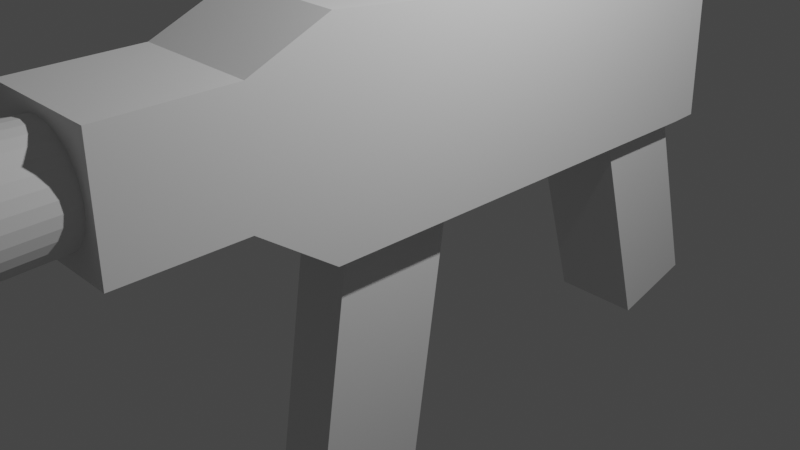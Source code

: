 # Source: SwiftSpark.blend  (saved by Blender 2.80.75; exported with 4.5.12 LTS)
import bpy
from mathutils import Matrix  # noqa: F401  (used for matrix-valued properties, if any)

bpy.ops.wm.read_factory_settings(use_empty=True)
scene = bpy.context.scene
scene.name = 'Scene'

# ---- collections
col_collection = bpy.data.collections.new('Collection'); scene.collection.children.link(col_collection)

# ---- world
world_world = bpy.data.worlds.new('World'); scene.world = world_world
world_world.use_nodes = True; world_world.node_tree.nodes.clear()
_N = world_world.node_tree.nodes; _L = world_world.node_tree.links
n0 = _N.new('ShaderNodeOutputWorld'); n0.name = 'World Output'; n0.location = (300, 300)
n1 = _N.new('ShaderNodeBackground'); n1.name = 'Background'; n1.location = (10, 300)
n1.inputs[0].default_value = (0.05088, 0.05088, 0.05088, 1.0)
_L.new(n1.outputs[0], n0.inputs[0])
n0.is_active_output = True
world_world.color = (0.05088, 0.05088, 0.05088)
world_world.use_sun_shadow = False
world_world.sun_shadow_jitter_overblur = 0.0

# ---- cameras
cam_camera = bpy.data.cameras.new('Camera')
cam_camera.clip_end = 100.0
cam_camera.ortho_scale = 7.314

# ---- lights
light_light = bpy.data.lights.new('Light', 'POINT')
light_light.transmission_factor = 0.0
light_light.energy = 1000.0
light_light.shadow_soft_size = 0.1
light_light.shadow_maximum_resolution = 0.006
light_light.use_absolute_resolution = True

# ---- meshes
me_cube_002 = bpy.data.meshes.new('Cube.002')
me_cube_002.from_pydata([(-0.5256, -2.432, -0.9928), (-0.5256, -2.432, 0.8058), (-0.5256, 1.585, -0.9918), (-0.5256, 1.531, 0.4037), (0.5256, -2.432, -0.9928), (0.5256, -2.432, 0.8058), (0.5256, 1.585, -0.9918), (0.5256, 1.531, 0.4037), (-0.5256, -3.118, -0.5128), (-0.5256, -3.118, 0.5128), (0.5256, -3.118, 0.5128), (0.5256, -3.118, -0.5128), (4.314e-08, -4.111, 0.4245), (3.896e-08, -5.344, 0.47), (0.08281, -4.111, 0.4163), (0.0917, -5.344, 0.461), (0.1624, -4.111, 0.3922), (0.1799, -5.344, 0.4343), (0.2358, -4.111, 0.3529), (0.2611, -5.344, 0.3908), (0.3002, -4.111, 0.3002), (0.3324, -5.344, 0.3324), (0.3529, -4.111, 0.2358), (0.3908, -5.344, 0.2611), (0.3922, -4.111, 0.1624), (0.4343, -5.344, 0.1799), (0.4163, -4.111, 0.08281), (0.461, -5.344, 0.0917), (0.4245, -4.111, -1.182e-07), (0.47, -5.344, -1.784e-07), (0.4163, -4.111, -0.08281), (0.461, -5.344, -0.0917), (0.3922, -4.111, -0.1624), (0.4343, -5.344, -0.1799), (0.3529, -4.111, -0.2358), (0.3908, -5.344, -0.2611), (0.3002, -4.111, -0.3002), (0.3324, -5.344, -0.3324), (0.2358, -4.111, -0.3529), (0.2611, -5.344, -0.3908), (0.1624, -4.111, -0.3922), (0.1799, -5.344, -0.4343), (0.08281, -4.111, -0.4163), (0.0917, -5.344, -0.461), (-9.518e-08, -4.111, -0.4245), (-1.142e-07, -5.344, -0.47), (-0.08281, -4.111, -0.4163), (-0.0917, -5.344, -0.461), (-0.1624, -4.111, -0.3922), (-0.1799, -5.344, -0.4343), (-0.2358, -4.111, -0.3529), (-0.2611, -5.344, -0.3908), (-0.3002, -4.111, -0.3002), (-0.3324, -5.344, -0.3324), (-0.3529, -4.111, -0.2358), (-0.3908, -5.344, -0.2611), (-0.3922, -4.111, -0.1624), (-0.4343, -5.344, -0.1799), (-0.4163, -4.111, -0.08281), (-0.461, -5.344, -0.0917), (-0.4245, -4.111, 2.866e-07), (-0.47, -5.344, 2.698e-07), (-0.4163, -4.111, 0.08281), (-0.461, -5.344, 0.0917), (-0.3922, -4.111, 0.1624), (-0.4343, -5.344, 0.1799), (-0.3529, -4.111, 0.2358), (-0.3908, -5.344, 0.2611), (-0.3002, -4.111, 0.3002), (-0.3324, -5.344, 0.3324), (-0.2358, -4.111, 0.3529), (-0.2611, -5.344, 0.3908), (-0.1624, -4.111, 0.3922), (-0.1799, -5.344, 0.4343), (-0.08281, -4.111, 0.4163), (-0.0917, -5.344, 0.461), (-0.5256, -4.178, -0.5128), (-0.5256, -4.178, 0.5128), (0.5256, -4.178, 0.5128), (0.5256, -4.178, -0.5128), (-0.25, -2.466, -3.439), (-0.25, -2.021, -0.2932), (-0.25, -1.465, -3.58), (-0.25, -1.02, -0.4348), (0.25, -2.466, -3.439), (0.25, -2.021, -0.2932), (0.25, -1.465, -3.58), (0.25, -1.02, -0.4348), (-0.3982, 1.332, -2.938), (-0.3982, 0.5504, -0.3036), (-0.3982, 2.095, -2.712), (-0.3982, 1.044, -0.8119), (0.3982, 1.332, -2.938), (0.3982, 0.5504, -0.3036), (0.3982, 2.095, -2.712), (0.3982, 1.044, -0.8119), (-0.3982, 0.8217, -1.218), (-0.3982, 1.585, -0.9918), (0.3982, 1.585, -0.9918), (0.3982, 0.8217, -1.218), (-0.5256, 1.77, 0.4131), (-0.5256, 1.825, -0.9824), (0.5256, 1.825, -0.9824), (0.3982, 1.825, -0.9824), (0.5256, 1.77, 0.4131), (-0.3982, 1.825, -0.9824)], [], [(0, 1, 3, 2), (3, 7, 104, 100), (6, 7, 5, 4), (4, 5, 10, 11), (7, 3, 1, 5), (10, 9, 77, 78), (1, 0, 8, 9), (0, 4, 11, 8), (5, 1, 9, 10), (12, 13, 15, 14), (14, 15, 17, 16), (16, 17, 19, 18), (18, 19, 21, 20), (20, 21, 23, 22), (22, 23, 25, 24), (24, 25, 27, 26), (26, 27, 29, 28), (28, 29, 31, 30), (30, 31, 33, 32), (32, 33, 35, 34), (34, 35, 37, 36), (36, 37, 39, 38), (38, 39, 41, 40), (40, 41, 43, 42), (42, 43, 45, 44), (44, 45, 47, 46), (46, 47, 49, 48), (48, 49, 51, 50), (50, 51, 53, 52), (52, 53, 55, 54), (54, 55, 57, 56), (56, 57, 59, 58), (58, 59, 61, 60), (60, 61, 63, 62), (62, 63, 65, 64), (64, 65, 67, 66), (66, 67, 69, 68), (68, 69, 71, 70), (70, 71, 73, 72), (15, 13, 75, 73, 71, 69, 67, 65, 63, 61, 59, 57, 55, 53, 51, 49, 47, 45, 43, 41, 39, 37, 35, 33, 31, 29, 27, 25, 23, 21, 19, 17), (72, 73, 75, 74), (74, 75, 13, 12), (12, 14, 16, 18, 20, 22, 24, 26, 28, 30, 32, 34, 36, 38, 40, 42, 44, 46, 48, 50, 52, 54, 56, 58, 60, 62, 64, 66, 68, 70, 72, 74), (79, 78, 77, 76), (11, 10, 78, 79), (8, 11, 79, 76), (9, 8, 76, 77), (80, 81, 83, 82), (82, 83, 87, 86), (86, 87, 85, 84), (84, 85, 81, 80), (82, 86, 84, 80), (87, 83, 81, 85), (96, 89, 91, 97), (98, 95, 93, 99), (99, 93, 89, 96), (90, 94, 92, 88), (92, 99, 96, 88), (94, 98, 99, 92), (88, 96, 97, 90), (90, 97, 98, 94), (0, 2, 97, 91, 95, 98, 6, 4), (101, 100, 104, 102, 103, 105), (2, 3, 100, 101), (97, 2, 101, 105), (98, 97, 105, 103), (7, 6, 102, 104), (6, 98, 103, 102)])
_uv = me_cube_002.uv_layers.new(name='UVMap')
_uv.uv.foreach_set('vector', [0.375, 0.0, 0.625, 0.0, 0.625, 0.25, 0.375, 0.25, 0.875, 0.5, 0.625, 0.5, 0.625, 0.5, 0.875, 0.5, 0.375, 0.5, 0.625, 0.5, 0.625, 0.75, 0.375, 0.75, 0.375, 0.75, 0.625, 0.75, 0.625, 0.75, 0.375, 0.75, 0.625, 0.5, 0.875, 0.5, 0.875, 0.75, 0.625, 0.75, 0.625, 0.75, 0.875, 0.75, 0.875, 0.75, 0.625, 0.75, 0.625, 0.0, 0.375, 0.0, 0.375, 0.0, 0.625, 0.0, 0.125, 0.75, 0.375, 0.75, 0.375, 0.75, 0.125, 0.75, 0.625, 0.75, 0.875, 0.75, 0.875, 0.75, 0.625, 0.75, 1.0, 0.5, 1.0, 1.0, 0.9688, 1.0, 0.9688, 0.5, 0.9688, 0.5, 0.9688, 1.0, 0.9375, 1.0, 0.9375, 0.5, 0.9375, 0.5, 0.9375, 1.0, 0.9062, 1.0, 0.9062, 0.5, 0.9062, 0.5, 0.9062, 1.0, 0.875, 1.0, 0.875, 0.5, 0.875, 0.5, 0.875, 1.0, 0.8438, 1.0, 0.8438, 0.5, 0.8438, 0.5, 0.8438, 1.0, 0.8125, 1.0, 0.8125, 0.5, 0.8125, 0.5, 0.8125, 1.0, 0.7812, 1.0, 0.7812, 0.5, 0.7812, 0.5, 0.7812, 1.0, 0.75, 1.0, 0.75, 0.5, 0.75, 0.5, 0.75, 1.0, 0.7188, 1.0, 0.7188, 0.5, 0.7188, 0.5, 0.7188, 1.0, 0.6875, 1.0, 0.6875, 0.5, 0.6875, 0.5, 0.6875, 1.0, 0.6562, 1.0, 0.6562, 0.5, 0.6562, 0.5, 0.6562, 1.0, 0.625, 1.0, 0.625, 0.5, 0.625, 0.5, 0.625, 1.0, 0.5938, 1.0, 0.5938, 0.5, 0.5938, 0.5, 0.5938, 1.0, 0.5625, 1.0, 0.5625, 0.5, 0.5625, 0.5, 0.5625, 1.0, 0.5312, 1.0, 0.5312, 0.5, 0.5312, 0.5, 0.5312, 1.0, 0.5, 1.0, 0.5, 0.5, 0.5, 0.5, 0.5, 1.0, 0.4688, 1.0, 0.4688, 0.5, 0.4688, 0.5, 0.4688, 1.0, 0.4375, 1.0, 0.4375, 0.5, 0.4375, 0.5, 0.4375, 1.0, 0.4062, 1.0, 0.4062, 0.5, 0.4062, 0.5, 0.4062, 1.0, 0.375, 1.0, 0.375, 0.5, 0.375, 0.5, 0.375, 1.0, 0.3438, 1.0, 0.3438, 0.5, 0.3438, 0.5, 0.3438, 1.0, 0.3125, 1.0, 0.3125, 0.5, 0.3125, 0.5, 0.3125, 1.0, 0.2812, 1.0, 0.2812, 0.5, 0.2812, 0.5, 0.2812, 1.0, 0.25, 1.0, 0.25, 0.5, 0.25, 0.5, 0.25, 1.0, 0.2188, 1.0, 0.2188, 0.5, 0.2188, 0.5, 0.2188, 1.0, 0.1875, 1.0, 0.1875, 0.5, 0.1875, 0.5, 0.1875, 1.0, 0.1562, 1.0, 0.1562, 0.5, 0.1562, 0.5, 0.1562, 1.0, 0.125, 1.0, 0.125, 0.5, 0.125, 0.5, 0.125, 1.0, 0.09375, 1.0, 0.09375, 0.5, 0.09375, 0.5, 0.09375, 1.0, 0.0625, 1.0, 0.0625, 0.5, 0.2968, 0.4854, 0.25, 0.49, 0.2032, 0.4854, 0.1582, 0.4717, 0.1167, 0.4496, 0.08029, 0.4197, 0.05045, 0.3833, 0.02827, 0.3418, 0.01461, 0.2968, 0.01, 0.25, 0.01461, 0.2032, 0.02827, 0.1582, 0.05045, 0.1167, 0.08029, 0.08029, 0.1167, 0.05045, 0.1582, 0.02827, 0.2032, 0.01461, 0.25, 0.01, 0.2968, 0.01461, 0.3418, 0.02827, 0.3833, 0.05045, 0.4197, 0.08029, 0.4496, 0.1167, 0.4717, 0.1582, 0.4854, 0.2032, 0.49, 0.25, 0.4854, 0.2968, 0.4717, 0.3418, 0.4496, 0.3833, 0.4197, 0.4197, 0.3833, 0.4496, 0.3418, 0.4717, 0.0625, 0.5, 0.0625, 1.0, 0.03125, 1.0, 0.03125, 0.5, 0.03125, 0.5, 0.03125, 1.0, 0.0, 1.0, 0.0, 0.5, 0.75, 0.49, 0.7968, 0.4854, 0.8418, 0.4717, 0.8833, 0.4496, 0.9197, 0.4197, 0.9496, 0.3833, 0.9717, 0.3418, 0.9854, 0.2968, 0.99, 0.25, 0.9854, 0.2032, 0.9717, 0.1582, 0.9496, 0.1167, 0.9197, 0.08029, 0.8833, 0.05045, 0.8418, 0.02827, 0.7968, 0.01461, 0.75, 0.01, 0.7032, 0.01461, 0.6582, 0.02827, 0.6167, 0.05045, 0.5803, 0.08029, 0.5504, 0.1167, 0.5283, 0.1582, 0.5146, 0.2032, 0.51, 0.25, 0.5146, 0.2968, 0.5283, 0.3418, 0.5504, 0.3833, 0.5803, 0.4197, 0.6167, 0.4496, 0.6582, 0.4717, 0.7032, 0.4854, 0.375, 0.75, 0.625, 0.75, 0.625, 1.0, 0.375, 1.0, 0.375, 0.75, 0.625, 0.75, 0.625, 0.75, 0.375, 0.75, 0.125, 0.75, 0.375, 0.75, 0.375, 0.75, 0.125, 0.75, 0.625, 0.0, 0.375, 0.0, 0.375, 0.0, 0.625, 0.0, 0.375, 0.0, 0.625, 0.0, 0.625, 0.25, 0.375, 0.25, 0.375, 0.25, 0.625, 0.25, 0.625, 0.5, 0.375, 0.5, 0.375, 0.5, 0.625, 0.5, 0.625, 0.75, 0.375, 0.75, 0.375, 0.75, 0.625, 0.75, 0.625, 1.0, 0.375, 1.0, 0.125, 0.5, 0.375, 0.5, 0.375, 0.75, 0.125, 0.75, 0.625, 0.5, 0.875, 0.5, 0.875, 0.75, 0.625, 0.75, 0.5382, -3.438e-09, 0.625, 0.0, 0.625, 0.25, 0.5382, 0.25, 0.5382, 0.5, 0.625, 0.5, 0.625, 0.75, 0.5382, 0.75, 0.5382, 0.75, 0.625, 0.75, 0.625, 1.0, 0.5382, 1.0, 0.125, 0.5, 0.375, 0.5, 0.375, 0.75, 0.125, 0.75, 0.375, 0.75, 0.5382, 0.75, 0.5382, 1.0, 0.375, 1.0, 0.375, 0.5, 0.5382, 0.5, 0.5382, 0.75, 0.375, 0.75, 0.375, 0.0, 0.5382, -3.438e-09, 0.5382, 0.25, 0.375, 0.25, 0.125, 0.5, 0.0, 0.0, 0.5382, 0.5, 0.375, 0.5, 0.125, 0.75, 0.375, 0.25, 0.5382, 0.25, 0.625, 0.25, 0.625, 0.5, 0.0, 0.0, 0.375, 0.5, 0.375, 0.75, 0.375, 0.25, 0.875, 0.5, 0.625, 0.5, 0.375, 0.5, 0.0, 0.0, 0.0, 0.0, 0.375, 0.25, 0.625, 0.25, 0.625, 0.25, 0.375, 0.25, 0.5382, 0.25, 0.375, 0.25, 0.375, 0.25, 0.5382, 0.25, 0.5382, 0.5, 0.0, 0.0, 0.0, 0.0, 0.5382, 0.5, 0.625, 0.5, 0.375, 0.5, 0.375, 0.5, 0.625, 0.5, 0.375, 0.5, 0.0, 0.0, 0.0, 0.0, 0.375, 0.5])
me_cube_002.use_remesh_preserve_volume = False
me_cube_002.use_remesh_preserve_attributes = False
me_cube_002.use_mirror_vertex_groups = False
me_cube_002.update()

# ---- objects
ob_light = bpy.data.objects.new('Light', light_light)
ob_camera = bpy.data.objects.new('Camera', cam_camera)
ob_cube = bpy.data.objects.new('Cube', me_cube_002)

# ---- transforms, parenting, visibility, modifiers, constraints
ob_light.location = (4.076, 1.005, 5.904)
ob_light.rotation_euler = (0.6503, 0.05522, 1.866)
ob_light.lock_rotations_4d = False
ob_light.empty_display_type = 'ARROWS'
ob_light.color = (0.0, 0.0, 0.0, 0.0)
ob_light.lineart.crease_threshold = 0.0
ob_camera.location = (7.359, -6.926, 4.958)
ob_camera.rotation_euler = (1.109, 0.0, 0.8149)
ob_camera.lock_rotations_4d = False
ob_camera.empty_display_type = 'ARROWS'
ob_camera.color = (0.0, 0.0, 0.0, 0.0)
ob_camera.display_type = 'WIRE'
ob_camera.lineart.crease_threshold = 0.0
ob_cube.location = (0.0, 1.775, 1.512)
ob_cube.scale = (1.294, 1.294, 1.294)
ob_cube.lineart.crease_threshold = 0.0

# ---- collection membership
col_collection.objects.link(ob_light)
col_collection.objects.link(ob_camera)
col_collection.objects.link(ob_cube)

# ---- scene / render settings (as saved in the file)
scene.camera = ob_camera
scene.frame_start = 1; scene.frame_end = 250; scene.frame_set(1)
scene.render.engine = 'BLENDER_EEVEE_NEXT'
scene.cycles.use_denoising = False
scene.cycles.samples = 128
scene.cycles.sampling_pattern = 'TABULATED_SOBOL'
scene.cycles.use_adaptive_sampling = False
scene.cycles.use_light_tree = False
scene.view_settings.view_transform = 'Filmic'
bpy.context.view_layer.update()
